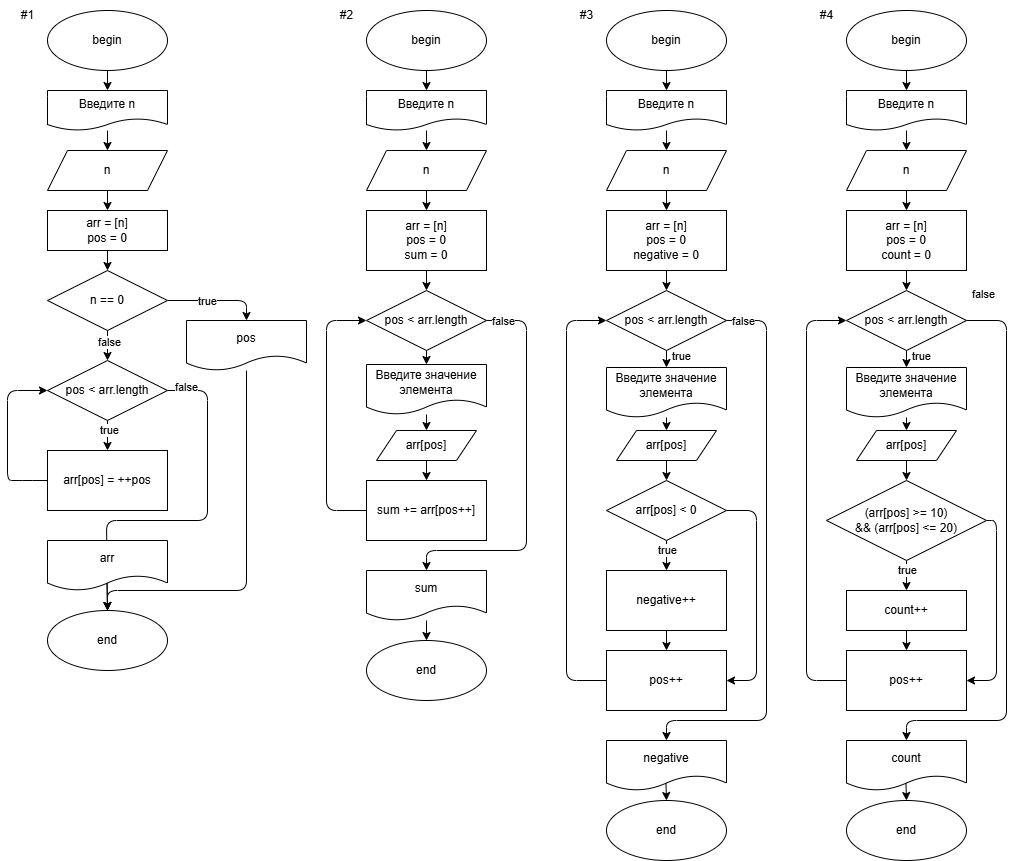

The diagram above was exported from draw.io. Its source (the exported page's mxGraphModel, read from the mxfile embedded in the PNG):
<mxGraphModel dx="764" dy="879" grid="1" gridSize="10" guides="1" tooltips="1" connect="1" arrows="1" fold="1" page="1" pageScale="1" pageWidth="850" pageHeight="1100" math="0" shadow="0">
  <root>
    <mxCell id="0" />
    <mxCell id="1" parent="0" />
    <mxCell id="67" style="edgeStyle=none;html=1;exitX=0.5;exitY=1;exitDx=0;exitDy=0;entryX=0.5;entryY=0;entryDx=0;entryDy=0;" parent="1" source="33" target="48" edge="1">
      <mxGeometry relative="1" as="geometry" />
    </mxCell>
    <mxCell id="33" value="begin" style="ellipse;whiteSpace=wrap;html=1;" parent="1" vertex="1">
      <mxGeometry x="81" y="50" width="120" height="60" as="geometry" />
    </mxCell>
    <mxCell id="34" value="end" style="ellipse;whiteSpace=wrap;html=1;" parent="1" vertex="1">
      <mxGeometry x="81" y="650" width="120" height="60" as="geometry" />
    </mxCell>
    <mxCell id="39" style="edgeStyle=none;html=1;exitX=1;exitY=0.5;exitDx=0;exitDy=0;entryX=0.5;entryY=0;entryDx=0;entryDy=0;" parent="1" source="41" target="34" edge="1">
      <mxGeometry relative="1" as="geometry">
        <mxPoint x="141" y="660" as="targetPoint" />
        <Array as="points">
          <mxPoint x="241" y="430" />
          <mxPoint x="241" y="560" />
          <mxPoint x="140" y="560" />
        </Array>
      </mxGeometry>
    </mxCell>
    <mxCell id="40" value="false" style="edgeLabel;html=1;align=center;verticalAlign=middle;resizable=0;points=[];" parent="39" vertex="1" connectable="0">
      <mxGeometry x="-0.235" y="2" relative="1" as="geometry">
        <mxPoint x="-24" y="-102" as="offset" />
      </mxGeometry>
    </mxCell>
    <mxCell id="57" style="edgeStyle=none;html=1;exitX=0.5;exitY=1;exitDx=0;exitDy=0;entryX=0.5;entryY=0;entryDx=0;entryDy=0;" parent="1" source="41" target="56" edge="1">
      <mxGeometry relative="1" as="geometry" />
    </mxCell>
    <mxCell id="61" value="true" style="edgeLabel;html=1;align=center;verticalAlign=middle;resizable=0;points=[];" parent="57" vertex="1" connectable="0">
      <mxGeometry x="-0.3733" y="1" relative="1" as="geometry">
        <mxPoint as="offset" />
      </mxGeometry>
    </mxCell>
    <mxCell id="41" value="pos &amp;lt; arr.length" style="rhombus;whiteSpace=wrap;html=1;" parent="1" vertex="1">
      <mxGeometry x="81" y="400" width="120" height="60" as="geometry" />
    </mxCell>
    <mxCell id="44" style="edgeStyle=none;html=1;exitX=0;exitY=0.5;exitDx=0;exitDy=0;entryX=0;entryY=0.5;entryDx=0;entryDy=0;" parent="1" source="56" target="41" edge="1">
      <mxGeometry relative="1" as="geometry">
        <mxPoint x="141" y="380" as="targetPoint" />
        <Array as="points">
          <mxPoint x="56" y="520" />
          <mxPoint x="41" y="520" />
          <mxPoint x="41" y="430" />
        </Array>
      </mxGeometry>
    </mxCell>
    <mxCell id="45" style="edgeStyle=none;html=1;exitX=0.495;exitY=0.815;exitDx=0;exitDy=0;entryX=0.5;entryY=0;entryDx=0;entryDy=0;exitPerimeter=0;" parent="1" source="59" target="34" edge="1">
      <mxGeometry relative="1" as="geometry">
        <mxPoint x="141" y="610" as="sourcePoint" />
      </mxGeometry>
    </mxCell>
    <mxCell id="54" style="edgeStyle=none;html=1;entryX=0.5;entryY=0;entryDx=0;entryDy=0;" parent="1" source="48" target="53" edge="1">
      <mxGeometry relative="1" as="geometry" />
    </mxCell>
    <mxCell id="48" value="Введите n" style="shape=document;whiteSpace=wrap;html=1;boundedLbl=1;rounded=0;" parent="1" vertex="1">
      <mxGeometry x="81" y="130" width="120" height="40" as="geometry" />
    </mxCell>
    <mxCell id="69" style="edgeStyle=none;html=1;exitX=0.5;exitY=1;exitDx=0;exitDy=0;entryX=0.5;entryY=0;entryDx=0;entryDy=0;" parent="1" source="53" target="66" edge="1">
      <mxGeometry relative="1" as="geometry" />
    </mxCell>
    <mxCell id="53" value="n" style="shape=parallelogram;perimeter=parallelogramPerimeter;whiteSpace=wrap;html=1;fixedSize=1;" parent="1" vertex="1">
      <mxGeometry x="81" y="190" width="120" height="40" as="geometry" />
    </mxCell>
    <mxCell id="56" value="arr[pos] = ++pos" style="rounded=0;whiteSpace=wrap;html=1;" parent="1" vertex="1">
      <mxGeometry x="81" y="490" width="120" height="60" as="geometry" />
    </mxCell>
    <mxCell id="59" value="arr" style="shape=document;whiteSpace=wrap;html=1;boundedLbl=1;" parent="1" vertex="1">
      <mxGeometry x="81" y="580" width="120" height="50" as="geometry" />
    </mxCell>
    <mxCell id="65" value="#1" style="text;html=1;align=center;verticalAlign=middle;resizable=0;points=[];autosize=1;strokeColor=none;fillColor=none;" parent="1" vertex="1">
      <mxGeometry x="41" y="40" width="40" height="30" as="geometry" />
    </mxCell>
    <mxCell id="71" style="edgeStyle=none;html=1;exitX=0.5;exitY=1;exitDx=0;exitDy=0;entryX=0.5;entryY=0;entryDx=0;entryDy=0;" parent="1" source="66" target="70" edge="1">
      <mxGeometry relative="1" as="geometry" />
    </mxCell>
    <mxCell id="66" value="arr = [n]&lt;br&gt;pos = 0" style="rounded=0;whiteSpace=wrap;html=1;" parent="1" vertex="1">
      <mxGeometry x="81" y="250" width="120" height="40" as="geometry" />
    </mxCell>
    <mxCell id="72" style="edgeStyle=none;html=1;exitX=0.5;exitY=1;exitDx=0;exitDy=0;entryX=0.5;entryY=0;entryDx=0;entryDy=0;" parent="1" source="70" target="41" edge="1">
      <mxGeometry relative="1" as="geometry" />
    </mxCell>
    <mxCell id="73" value="false" style="edgeLabel;html=1;align=center;verticalAlign=middle;resizable=0;points=[];" parent="72" vertex="1" connectable="0">
      <mxGeometry x="-0.1867" y="1" relative="1" as="geometry">
        <mxPoint y="-1" as="offset" />
      </mxGeometry>
    </mxCell>
    <mxCell id="77" style="edgeStyle=none;html=1;exitX=1;exitY=0.5;exitDx=0;exitDy=0;entryX=0.5;entryY=0;entryDx=0;entryDy=0;" parent="1" source="70" target="76" edge="1">
      <mxGeometry relative="1" as="geometry">
        <Array as="points">
          <mxPoint x="280" y="340" />
        </Array>
      </mxGeometry>
    </mxCell>
    <mxCell id="78" value="true" style="edgeLabel;html=1;align=center;verticalAlign=middle;resizable=0;points=[];" parent="77" vertex="1" connectable="0">
      <mxGeometry x="-0.6444" y="2" relative="1" as="geometry">
        <mxPoint x="21" y="2" as="offset" />
      </mxGeometry>
    </mxCell>
    <mxCell id="70" value="n == 0" style="rhombus;whiteSpace=wrap;html=1;" parent="1" vertex="1">
      <mxGeometry x="81" y="310" width="120" height="60" as="geometry" />
    </mxCell>
    <mxCell id="79" style="edgeStyle=none;html=1;entryX=0.5;entryY=0;entryDx=0;entryDy=0;" parent="1" source="76" edge="1" target="34">
      <mxGeometry relative="1" as="geometry">
        <mxPoint x="141" y="670" as="targetPoint" />
        <Array as="points">
          <mxPoint x="280" y="630" />
          <mxPoint x="141" y="630" />
        </Array>
      </mxGeometry>
    </mxCell>
    <mxCell id="76" value="pos" style="shape=document;whiteSpace=wrap;html=1;boundedLbl=1;" parent="1" vertex="1">
      <mxGeometry x="220" y="360" width="120" height="50" as="geometry" />
    </mxCell>
    <mxCell id="80" style="edgeStyle=none;html=1;exitX=0.5;exitY=1;exitDx=0;exitDy=0;entryX=0.5;entryY=0;entryDx=0;entryDy=0;" parent="1" source="81" target="91" edge="1">
      <mxGeometry relative="1" as="geometry" />
    </mxCell>
    <mxCell id="81" value="begin" style="ellipse;whiteSpace=wrap;html=1;" parent="1" vertex="1">
      <mxGeometry x="400" y="50" width="120" height="60" as="geometry" />
    </mxCell>
    <mxCell id="82" value="end" style="ellipse;whiteSpace=wrap;html=1;" parent="1" vertex="1">
      <mxGeometry x="400" y="680" width="120" height="60" as="geometry" />
    </mxCell>
    <mxCell id="83" style="edgeStyle=none;html=1;exitX=1;exitY=0.5;exitDx=0;exitDy=0;entryX=0.5;entryY=0;entryDx=0;entryDy=0;" parent="1" source="87" target="96" edge="1">
      <mxGeometry relative="1" as="geometry">
        <mxPoint x="460" y="590" as="targetPoint" />
        <Array as="points">
          <mxPoint x="560" y="360" />
          <mxPoint x="560" y="590" />
          <mxPoint x="460" y="590" />
        </Array>
      </mxGeometry>
    </mxCell>
    <mxCell id="84" value="false" style="edgeLabel;html=1;align=center;verticalAlign=middle;resizable=0;points=[];" parent="83" vertex="1" connectable="0">
      <mxGeometry x="-0.235" y="2" relative="1" as="geometry">
        <mxPoint x="-26" y="-109" as="offset" />
      </mxGeometry>
    </mxCell>
    <mxCell id="178" style="edgeStyle=none;html=1;exitX=0.5;exitY=1;exitDx=0;exitDy=0;entryX=0.5;entryY=0;entryDx=0;entryDy=0;" parent="1" source="87" target="107" edge="1">
      <mxGeometry relative="1" as="geometry" />
    </mxCell>
    <mxCell id="87" value="pos &amp;lt; arr.length" style="rhombus;whiteSpace=wrap;html=1;" parent="1" vertex="1">
      <mxGeometry x="400" y="330" width="120" height="60" as="geometry" />
    </mxCell>
    <mxCell id="88" style="edgeStyle=none;html=1;exitX=0;exitY=0.5;exitDx=0;exitDy=0;entryX=0;entryY=0.5;entryDx=0;entryDy=0;" parent="1" source="95" target="87" edge="1">
      <mxGeometry relative="1" as="geometry">
        <mxPoint x="460" y="310" as="targetPoint" />
        <Array as="points">
          <mxPoint x="360" y="550" />
          <mxPoint x="360" y="360" />
        </Array>
      </mxGeometry>
    </mxCell>
    <mxCell id="90" style="edgeStyle=none;html=1;entryX=0.5;entryY=0;entryDx=0;entryDy=0;" parent="1" source="91" target="93" edge="1">
      <mxGeometry relative="1" as="geometry" />
    </mxCell>
    <mxCell id="91" value="Введите n" style="shape=document;whiteSpace=wrap;html=1;boundedLbl=1;rounded=0;" parent="1" vertex="1">
      <mxGeometry x="400" y="130" width="120" height="40" as="geometry" />
    </mxCell>
    <mxCell id="92" style="edgeStyle=none;html=1;exitX=0.5;exitY=1;exitDx=0;exitDy=0;entryX=0.5;entryY=0;entryDx=0;entryDy=0;" parent="1" source="93" target="99" edge="1">
      <mxGeometry relative="1" as="geometry" />
    </mxCell>
    <mxCell id="93" value="n" style="shape=parallelogram;perimeter=parallelogramPerimeter;whiteSpace=wrap;html=1;fixedSize=1;" parent="1" vertex="1">
      <mxGeometry x="400" y="190" width="120" height="40" as="geometry" />
    </mxCell>
    <mxCell id="95" value="sum += arr[pos++]" style="rounded=0;whiteSpace=wrap;html=1;" parent="1" vertex="1">
      <mxGeometry x="400" y="520" width="120" height="60" as="geometry" />
    </mxCell>
    <mxCell id="179" style="edgeStyle=none;html=1;entryX=0.5;entryY=0;entryDx=0;entryDy=0;" edge="1" parent="1" source="96" target="82">
      <mxGeometry relative="1" as="geometry" />
    </mxCell>
    <mxCell id="96" value="sum" style="shape=document;whiteSpace=wrap;html=1;boundedLbl=1;" parent="1" vertex="1">
      <mxGeometry x="400" y="610" width="120" height="50" as="geometry" />
    </mxCell>
    <mxCell id="97" value="#2" style="text;html=1;align=center;verticalAlign=middle;resizable=0;points=[];autosize=1;strokeColor=none;fillColor=none;" parent="1" vertex="1">
      <mxGeometry x="360" y="40" width="40" height="30" as="geometry" />
    </mxCell>
    <mxCell id="98" style="edgeStyle=none;html=1;exitX=0.5;exitY=1;exitDx=0;exitDy=0;entryX=0.5;entryY=0;entryDx=0;entryDy=0;" parent="1" source="99" target="87" edge="1">
      <mxGeometry relative="1" as="geometry">
        <mxPoint x="460" y="330" as="targetPoint" />
      </mxGeometry>
    </mxCell>
    <mxCell id="99" value="arr = [n]&lt;br&gt;pos = 0&lt;br&gt;sum = 0" style="rounded=0;whiteSpace=wrap;html=1;" parent="1" vertex="1">
      <mxGeometry x="400" y="250" width="120" height="60" as="geometry" />
    </mxCell>
    <mxCell id="109" style="edgeStyle=none;html=1;entryX=0.5;entryY=0;entryDx=0;entryDy=0;" parent="1" source="107" target="108" edge="1">
      <mxGeometry relative="1" as="geometry" />
    </mxCell>
    <mxCell id="107" value="Введите значение элемента" style="shape=document;whiteSpace=wrap;html=1;boundedLbl=1;rounded=0;" parent="1" vertex="1">
      <mxGeometry x="400" y="404" width="120" height="50" as="geometry" />
    </mxCell>
    <mxCell id="110" style="edgeStyle=none;html=1;exitX=0.5;exitY=1;exitDx=0;exitDy=0;entryX=0.5;entryY=0;entryDx=0;entryDy=0;" parent="1" source="108" target="95" edge="1">
      <mxGeometry relative="1" as="geometry" />
    </mxCell>
    <mxCell id="108" value="arr[pos]" style="shape=parallelogram;perimeter=parallelogramPerimeter;whiteSpace=wrap;html=1;fixedSize=1;" parent="1" vertex="1">
      <mxGeometry x="410" y="470" width="100" height="30" as="geometry" />
    </mxCell>
    <mxCell id="113" style="edgeStyle=none;html=1;exitX=0.5;exitY=1;exitDx=0;exitDy=0;entryX=0.5;entryY=0;entryDx=0;entryDy=0;" parent="1" source="114" target="122" edge="1">
      <mxGeometry relative="1" as="geometry" />
    </mxCell>
    <mxCell id="114" value="begin" style="ellipse;whiteSpace=wrap;html=1;" parent="1" vertex="1">
      <mxGeometry x="640" y="50" width="120" height="60" as="geometry" />
    </mxCell>
    <mxCell id="115" value="end" style="ellipse;whiteSpace=wrap;html=1;" parent="1" vertex="1">
      <mxGeometry x="640" y="840" width="120" height="60" as="geometry" />
    </mxCell>
    <mxCell id="116" style="edgeStyle=none;html=1;exitX=1;exitY=0.5;exitDx=0;exitDy=0;entryX=0.5;entryY=0;entryDx=0;entryDy=0;" parent="1" source="118" target="126" edge="1">
      <mxGeometry relative="1" as="geometry">
        <mxPoint x="700" y="590" as="targetPoint" />
        <Array as="points">
          <mxPoint x="800" y="360" />
          <mxPoint x="800" y="760" />
          <mxPoint x="700" y="760" />
        </Array>
      </mxGeometry>
    </mxCell>
    <mxCell id="117" value="false" style="edgeLabel;html=1;align=center;verticalAlign=middle;resizable=0;points=[];" parent="116" vertex="1" connectable="0">
      <mxGeometry x="-0.235" y="2" relative="1" as="geometry">
        <mxPoint x="-26" y="-174" as="offset" />
      </mxGeometry>
    </mxCell>
    <mxCell id="143" style="edgeStyle=none;html=1;exitX=0.5;exitY=1;exitDx=0;exitDy=0;entryX=0.5;entryY=0;entryDx=0;entryDy=0;" parent="1" source="118" target="131" edge="1">
      <mxGeometry relative="1" as="geometry" />
    </mxCell>
    <mxCell id="144" value="true" style="edgeLabel;html=1;align=center;verticalAlign=middle;resizable=0;points=[];" parent="143" vertex="1" connectable="0">
      <mxGeometry x="-0.4667" y="-2" relative="1" as="geometry">
        <mxPoint x="16" as="offset" />
      </mxGeometry>
    </mxCell>
    <mxCell id="118" value="pos &amp;lt; arr.length" style="rhombus;whiteSpace=wrap;html=1;" parent="1" vertex="1">
      <mxGeometry x="640" y="330" width="120" height="60" as="geometry" />
    </mxCell>
    <mxCell id="119" style="edgeStyle=none;html=1;exitX=0;exitY=0.5;exitDx=0;exitDy=0;entryX=0;entryY=0.5;entryDx=0;entryDy=0;" parent="1" source="140" target="118" edge="1">
      <mxGeometry relative="1" as="geometry">
        <mxPoint x="700" y="310" as="targetPoint" />
        <Array as="points">
          <mxPoint x="600" y="720" />
          <mxPoint x="600" y="360" />
        </Array>
      </mxGeometry>
    </mxCell>
    <mxCell id="120" style="edgeStyle=none;html=1;exitX=0.495;exitY=0.815;exitDx=0;exitDy=0;entryX=0.5;entryY=0;entryDx=0;entryDy=0;exitPerimeter=0;" parent="1" source="126" target="115" edge="1">
      <mxGeometry relative="1" as="geometry">
        <mxPoint x="700" y="830" as="sourcePoint" />
      </mxGeometry>
    </mxCell>
    <mxCell id="121" style="edgeStyle=none;html=1;entryX=0.5;entryY=0;entryDx=0;entryDy=0;" parent="1" source="122" target="124" edge="1">
      <mxGeometry relative="1" as="geometry" />
    </mxCell>
    <mxCell id="122" value="Введите n" style="shape=document;whiteSpace=wrap;html=1;boundedLbl=1;rounded=0;" parent="1" vertex="1">
      <mxGeometry x="640" y="130" width="120" height="40" as="geometry" />
    </mxCell>
    <mxCell id="123" style="edgeStyle=none;html=1;exitX=0.5;exitY=1;exitDx=0;exitDy=0;entryX=0.5;entryY=0;entryDx=0;entryDy=0;" parent="1" source="124" target="129" edge="1">
      <mxGeometry relative="1" as="geometry" />
    </mxCell>
    <mxCell id="124" value="n" style="shape=parallelogram;perimeter=parallelogramPerimeter;whiteSpace=wrap;html=1;fixedSize=1;" parent="1" vertex="1">
      <mxGeometry x="640" y="190" width="120" height="40" as="geometry" />
    </mxCell>
    <mxCell id="141" style="edgeStyle=none;html=1;exitX=0.5;exitY=1;exitDx=0;exitDy=0;entryX=0.5;entryY=0;entryDx=0;entryDy=0;" parent="1" source="125" target="140" edge="1">
      <mxGeometry relative="1" as="geometry" />
    </mxCell>
    <mxCell id="125" value="negative++" style="rounded=0;whiteSpace=wrap;html=1;" parent="1" vertex="1">
      <mxGeometry x="640" y="610" width="120" height="60" as="geometry" />
    </mxCell>
    <mxCell id="126" value="negative" style="shape=document;whiteSpace=wrap;html=1;boundedLbl=1;" parent="1" vertex="1">
      <mxGeometry x="640" y="780" width="120" height="50" as="geometry" />
    </mxCell>
    <mxCell id="127" value="#3" style="text;html=1;align=center;verticalAlign=middle;resizable=0;points=[];autosize=1;strokeColor=none;fillColor=none;" parent="1" vertex="1">
      <mxGeometry x="600" y="40" width="40" height="30" as="geometry" />
    </mxCell>
    <mxCell id="128" style="edgeStyle=none;html=1;exitX=0.5;exitY=1;exitDx=0;exitDy=0;entryX=0.5;entryY=0;entryDx=0;entryDy=0;" parent="1" source="129" target="118" edge="1">
      <mxGeometry relative="1" as="geometry">
        <mxPoint x="700" y="330" as="targetPoint" />
      </mxGeometry>
    </mxCell>
    <mxCell id="129" value="arr = [n]&lt;br&gt;pos = 0&lt;br&gt;negative = 0" style="rounded=0;whiteSpace=wrap;html=1;" parent="1" vertex="1">
      <mxGeometry x="640" y="250" width="120" height="60" as="geometry" />
    </mxCell>
    <mxCell id="130" style="edgeStyle=none;html=1;entryX=0.5;entryY=0;entryDx=0;entryDy=0;" parent="1" source="131" target="133" edge="1">
      <mxGeometry relative="1" as="geometry" />
    </mxCell>
    <mxCell id="131" value="Введите значение элемента" style="shape=document;whiteSpace=wrap;html=1;boundedLbl=1;rounded=0;" parent="1" vertex="1">
      <mxGeometry x="640" y="407" width="120" height="50" as="geometry" />
    </mxCell>
    <mxCell id="137" style="edgeStyle=none;html=1;exitX=0.5;exitY=1;exitDx=0;exitDy=0;entryX=0.5;entryY=0;entryDx=0;entryDy=0;" parent="1" source="133" target="136" edge="1">
      <mxGeometry relative="1" as="geometry" />
    </mxCell>
    <mxCell id="133" value="arr[pos]" style="shape=parallelogram;perimeter=parallelogramPerimeter;whiteSpace=wrap;html=1;fixedSize=1;" parent="1" vertex="1">
      <mxGeometry x="650" y="470" width="100" height="30" as="geometry" />
    </mxCell>
    <mxCell id="138" style="edgeStyle=none;html=1;exitX=0.5;exitY=1;exitDx=0;exitDy=0;entryX=0.5;entryY=0;entryDx=0;entryDy=0;" parent="1" source="136" target="125" edge="1">
      <mxGeometry relative="1" as="geometry" />
    </mxCell>
    <mxCell id="139" value="true" style="edgeLabel;html=1;align=center;verticalAlign=middle;resizable=0;points=[];" parent="138" vertex="1" connectable="0">
      <mxGeometry x="-0.4133" relative="1" as="geometry">
        <mxPoint as="offset" />
      </mxGeometry>
    </mxCell>
    <mxCell id="142" style="edgeStyle=none;html=1;exitX=1;exitY=0.5;exitDx=0;exitDy=0;entryX=1;entryY=0.5;entryDx=0;entryDy=0;" parent="1" source="136" target="140" edge="1">
      <mxGeometry relative="1" as="geometry">
        <Array as="points">
          <mxPoint x="790" y="550" />
          <mxPoint x="790" y="720" />
        </Array>
      </mxGeometry>
    </mxCell>
    <mxCell id="136" value="arr[pos] &amp;lt; 0" style="rhombus;whiteSpace=wrap;html=1;" parent="1" vertex="1">
      <mxGeometry x="640" y="520" width="120" height="60" as="geometry" />
    </mxCell>
    <mxCell id="140" value="pos++" style="rounded=0;whiteSpace=wrap;html=1;" parent="1" vertex="1">
      <mxGeometry x="640" y="690" width="120" height="60" as="geometry" />
    </mxCell>
    <mxCell id="147" style="edgeStyle=none;html=1;exitX=0.5;exitY=1;exitDx=0;exitDy=0;entryX=0.5;entryY=0;entryDx=0;entryDy=0;" parent="1" source="148" target="158" edge="1">
      <mxGeometry relative="1" as="geometry" />
    </mxCell>
    <mxCell id="148" value="begin" style="ellipse;whiteSpace=wrap;html=1;" parent="1" vertex="1">
      <mxGeometry x="880" y="50" width="120" height="60" as="geometry" />
    </mxCell>
    <mxCell id="149" value="end" style="ellipse;whiteSpace=wrap;html=1;" parent="1" vertex="1">
      <mxGeometry x="880" y="840" width="120" height="60" as="geometry" />
    </mxCell>
    <mxCell id="150" style="edgeStyle=none;html=1;exitX=1;exitY=0.5;exitDx=0;exitDy=0;entryX=0.5;entryY=0;entryDx=0;entryDy=0;" parent="1" source="154" target="163" edge="1">
      <mxGeometry relative="1" as="geometry">
        <mxPoint x="940" y="590" as="targetPoint" />
        <Array as="points">
          <mxPoint x="1040" y="360" />
          <mxPoint x="1040" y="760" />
          <mxPoint x="940" y="760" />
        </Array>
      </mxGeometry>
    </mxCell>
    <mxCell id="151" value="false" style="edgeLabel;html=1;align=center;verticalAlign=middle;resizable=0;points=[];" parent="150" vertex="1" connectable="0">
      <mxGeometry x="-0.235" y="2" relative="1" as="geometry">
        <mxPoint x="-26" y="-201" as="offset" />
      </mxGeometry>
    </mxCell>
    <mxCell id="152" style="edgeStyle=none;html=1;exitX=0.5;exitY=1;exitDx=0;exitDy=0;entryX=0.5;entryY=0;entryDx=0;entryDy=0;" parent="1" source="154" target="168" edge="1">
      <mxGeometry relative="1" as="geometry" />
    </mxCell>
    <mxCell id="153" value="true" style="edgeLabel;html=1;align=center;verticalAlign=middle;resizable=0;points=[];" parent="152" vertex="1" connectable="0">
      <mxGeometry x="-0.4667" y="-2" relative="1" as="geometry">
        <mxPoint x="16" as="offset" />
      </mxGeometry>
    </mxCell>
    <mxCell id="154" value="pos &amp;lt; arr.length" style="rhombus;whiteSpace=wrap;html=1;" parent="1" vertex="1">
      <mxGeometry x="880" y="330" width="120" height="60" as="geometry" />
    </mxCell>
    <mxCell id="155" style="edgeStyle=none;html=1;exitX=0;exitY=0.5;exitDx=0;exitDy=0;entryX=0;entryY=0.5;entryDx=0;entryDy=0;" parent="1" source="177" target="154" edge="1">
      <mxGeometry relative="1" as="geometry">
        <mxPoint x="940" y="310" as="targetPoint" />
        <Array as="points">
          <mxPoint x="840" y="720" />
          <mxPoint x="840" y="360" />
        </Array>
      </mxGeometry>
    </mxCell>
    <mxCell id="156" style="edgeStyle=none;html=1;exitX=0.495;exitY=0.815;exitDx=0;exitDy=0;entryX=0.5;entryY=0;entryDx=0;entryDy=0;exitPerimeter=0;" parent="1" source="163" target="149" edge="1">
      <mxGeometry relative="1" as="geometry">
        <mxPoint x="940" y="830" as="sourcePoint" />
      </mxGeometry>
    </mxCell>
    <mxCell id="157" style="edgeStyle=none;html=1;entryX=0.5;entryY=0;entryDx=0;entryDy=0;" parent="1" source="158" target="160" edge="1">
      <mxGeometry relative="1" as="geometry" />
    </mxCell>
    <mxCell id="158" value="Введите n" style="shape=document;whiteSpace=wrap;html=1;boundedLbl=1;rounded=0;" parent="1" vertex="1">
      <mxGeometry x="880" y="130" width="120" height="40" as="geometry" />
    </mxCell>
    <mxCell id="159" style="edgeStyle=none;html=1;exitX=0.5;exitY=1;exitDx=0;exitDy=0;entryX=0.5;entryY=0;entryDx=0;entryDy=0;" parent="1" source="160" target="166" edge="1">
      <mxGeometry relative="1" as="geometry" />
    </mxCell>
    <mxCell id="160" value="n" style="shape=parallelogram;perimeter=parallelogramPerimeter;whiteSpace=wrap;html=1;fixedSize=1;" parent="1" vertex="1">
      <mxGeometry x="880" y="190" width="120" height="40" as="geometry" />
    </mxCell>
    <mxCell id="161" style="edgeStyle=none;html=1;exitX=0.5;exitY=1;exitDx=0;exitDy=0;entryX=0.5;entryY=0;entryDx=0;entryDy=0;" parent="1" source="162" target="177" edge="1">
      <mxGeometry relative="1" as="geometry" />
    </mxCell>
    <mxCell id="162" value="count++" style="rounded=0;whiteSpace=wrap;html=1;" parent="1" vertex="1">
      <mxGeometry x="880" y="630" width="120" height="40" as="geometry" />
    </mxCell>
    <mxCell id="163" value="count" style="shape=document;whiteSpace=wrap;html=1;boundedLbl=1;" parent="1" vertex="1">
      <mxGeometry x="880" y="780" width="120" height="50" as="geometry" />
    </mxCell>
    <mxCell id="164" value="#4" style="text;html=1;align=center;verticalAlign=middle;resizable=0;points=[];autosize=1;strokeColor=none;fillColor=none;" parent="1" vertex="1">
      <mxGeometry x="840" y="40" width="40" height="30" as="geometry" />
    </mxCell>
    <mxCell id="165" style="edgeStyle=none;html=1;exitX=0.5;exitY=1;exitDx=0;exitDy=0;entryX=0.5;entryY=0;entryDx=0;entryDy=0;" parent="1" source="166" target="154" edge="1">
      <mxGeometry relative="1" as="geometry">
        <mxPoint x="940" y="330" as="targetPoint" />
      </mxGeometry>
    </mxCell>
    <mxCell id="166" value="arr = [n]&lt;br&gt;pos = 0&lt;br&gt;count = 0" style="rounded=0;whiteSpace=wrap;html=1;" parent="1" vertex="1">
      <mxGeometry x="880" y="250" width="120" height="60" as="geometry" />
    </mxCell>
    <mxCell id="167" style="edgeStyle=none;html=1;entryX=0.5;entryY=0;entryDx=0;entryDy=0;" parent="1" source="168" target="170" edge="1">
      <mxGeometry relative="1" as="geometry" />
    </mxCell>
    <mxCell id="168" value="Введите значение элемента" style="shape=document;whiteSpace=wrap;html=1;boundedLbl=1;rounded=0;" parent="1" vertex="1">
      <mxGeometry x="880" y="407" width="120" height="50" as="geometry" />
    </mxCell>
    <mxCell id="169" style="edgeStyle=none;html=1;exitX=0.5;exitY=1;exitDx=0;exitDy=0;entryX=0.5;entryY=0;entryDx=0;entryDy=0;" parent="1" source="170" target="175" edge="1">
      <mxGeometry relative="1" as="geometry" />
    </mxCell>
    <mxCell id="170" value="arr[pos]" style="shape=parallelogram;perimeter=parallelogramPerimeter;whiteSpace=wrap;html=1;fixedSize=1;" parent="1" vertex="1">
      <mxGeometry x="890" y="470" width="100" height="30" as="geometry" />
    </mxCell>
    <mxCell id="171" style="edgeStyle=none;html=1;exitX=0.5;exitY=1;exitDx=0;exitDy=0;entryX=0.5;entryY=0;entryDx=0;entryDy=0;" parent="1" source="175" target="162" edge="1">
      <mxGeometry relative="1" as="geometry" />
    </mxCell>
    <mxCell id="172" value="true" style="edgeLabel;html=1;align=center;verticalAlign=middle;resizable=0;points=[];" parent="171" vertex="1" connectable="0">
      <mxGeometry x="-0.4133" relative="1" as="geometry">
        <mxPoint as="offset" />
      </mxGeometry>
    </mxCell>
    <mxCell id="173" style="edgeStyle=none;html=1;exitX=1;exitY=0.5;exitDx=0;exitDy=0;entryX=1;entryY=0.5;entryDx=0;entryDy=0;" parent="1" source="175" target="177" edge="1">
      <mxGeometry relative="1" as="geometry">
        <Array as="points">
          <mxPoint x="1030" y="560" />
          <mxPoint x="1030" y="720" />
        </Array>
      </mxGeometry>
    </mxCell>
    <mxCell id="175" value="(arr[pos] &amp;gt;= 10)&lt;br&gt;&amp;amp;&amp;amp; (arr[pos] &amp;lt;= 20)" style="rhombus;whiteSpace=wrap;html=1;" parent="1" vertex="1">
      <mxGeometry x="860" y="520" width="160" height="80" as="geometry" />
    </mxCell>
    <mxCell id="177" value="pos++" style="rounded=0;whiteSpace=wrap;html=1;" parent="1" vertex="1">
      <mxGeometry x="880" y="690" width="120" height="60" as="geometry" />
    </mxCell>
  </root>
</mxGraphModel>